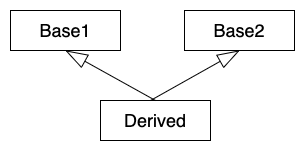

The diagram above was exported from draw.io. Its source (the exported page's mxGraphModel, read from the mxfile embedded in the PNG):
<mxGraphModel dx="1412" dy="762" grid="1" gridSize="10" guides="1" tooltips="1" connect="1" arrows="1" fold="1" page="1" pageScale="1" pageWidth="827" pageHeight="1169" math="0" shadow="0">
  <root>
    <mxCell id="0" />
    <mxCell id="1" parent="0" />
    <mxCell id="YWRQCWCyNuJcMOTTetTY-1" value="Base1" style="rounded=0;whiteSpace=wrap;html=1;fontSize=18;" vertex="1" parent="1">
      <mxGeometry x="240" y="120" width="110" height="40" as="geometry" />
    </mxCell>
    <mxCell id="YWRQCWCyNuJcMOTTetTY-2" value="&lt;font style=&quot;font-size: 18px&quot;&gt;Derived&lt;/font&gt;" style="rounded=0;whiteSpace=wrap;html=1;" vertex="1" parent="1">
      <mxGeometry x="330" y="210" width="110" height="40" as="geometry" />
    </mxCell>
    <mxCell id="YWRQCWCyNuJcMOTTetTY-3" value="" style="endArrow=blockThin;html=1;fontSize=18;endFill=0;entryX=0.5;entryY=1;entryDx=0;entryDy=0;exitX=0.5;exitY=0;exitDx=0;exitDy=0;endSize=20;startSize=20;" edge="1" parent="1" source="YWRQCWCyNuJcMOTTetTY-2" target="YWRQCWCyNuJcMOTTetTY-1">
      <mxGeometry width="50" height="50" relative="1" as="geometry">
        <mxPoint x="290" y="400" as="sourcePoint" />
        <mxPoint x="340" y="350" as="targetPoint" />
      </mxGeometry>
    </mxCell>
    <mxCell id="YWRQCWCyNuJcMOTTetTY-5" value="Base2" style="rounded=0;whiteSpace=wrap;html=1;fontSize=18;" vertex="1" parent="1">
      <mxGeometry x="414" y="120" width="110" height="40" as="geometry" />
    </mxCell>
    <mxCell id="YWRQCWCyNuJcMOTTetTY-6" value="" style="endArrow=blockThin;html=1;fontSize=18;endFill=0;entryX=0.5;entryY=1;entryDx=0;entryDy=0;endSize=20;startSize=20;" edge="1" parent="1" target="YWRQCWCyNuJcMOTTetTY-5">
      <mxGeometry width="50" height="50" relative="1" as="geometry">
        <mxPoint x="380" y="210" as="sourcePoint" />
        <mxPoint x="305" y="170" as="targetPoint" />
      </mxGeometry>
    </mxCell>
  </root>
</mxGraphModel>